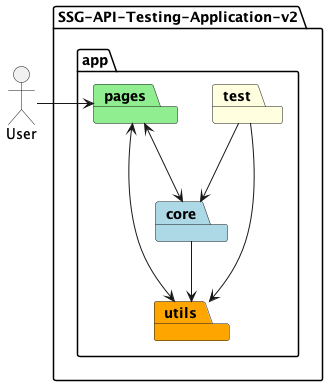

The diagram above was rendered by PlantUML. Its source (embedded in the PNG):
@startuml
actor User

package "SSG-API-Testing-Application-v2" {
    package app {
        package #lightblue core as core
        package #lightgreen pages as pages
        package #lightyellow test as test
        package #orange utils as utils

        test --> core
        test --> utils

        pages <--> core
        pages <--> utils

        core --> utils
    }
}

User --right-> pages
@enduml